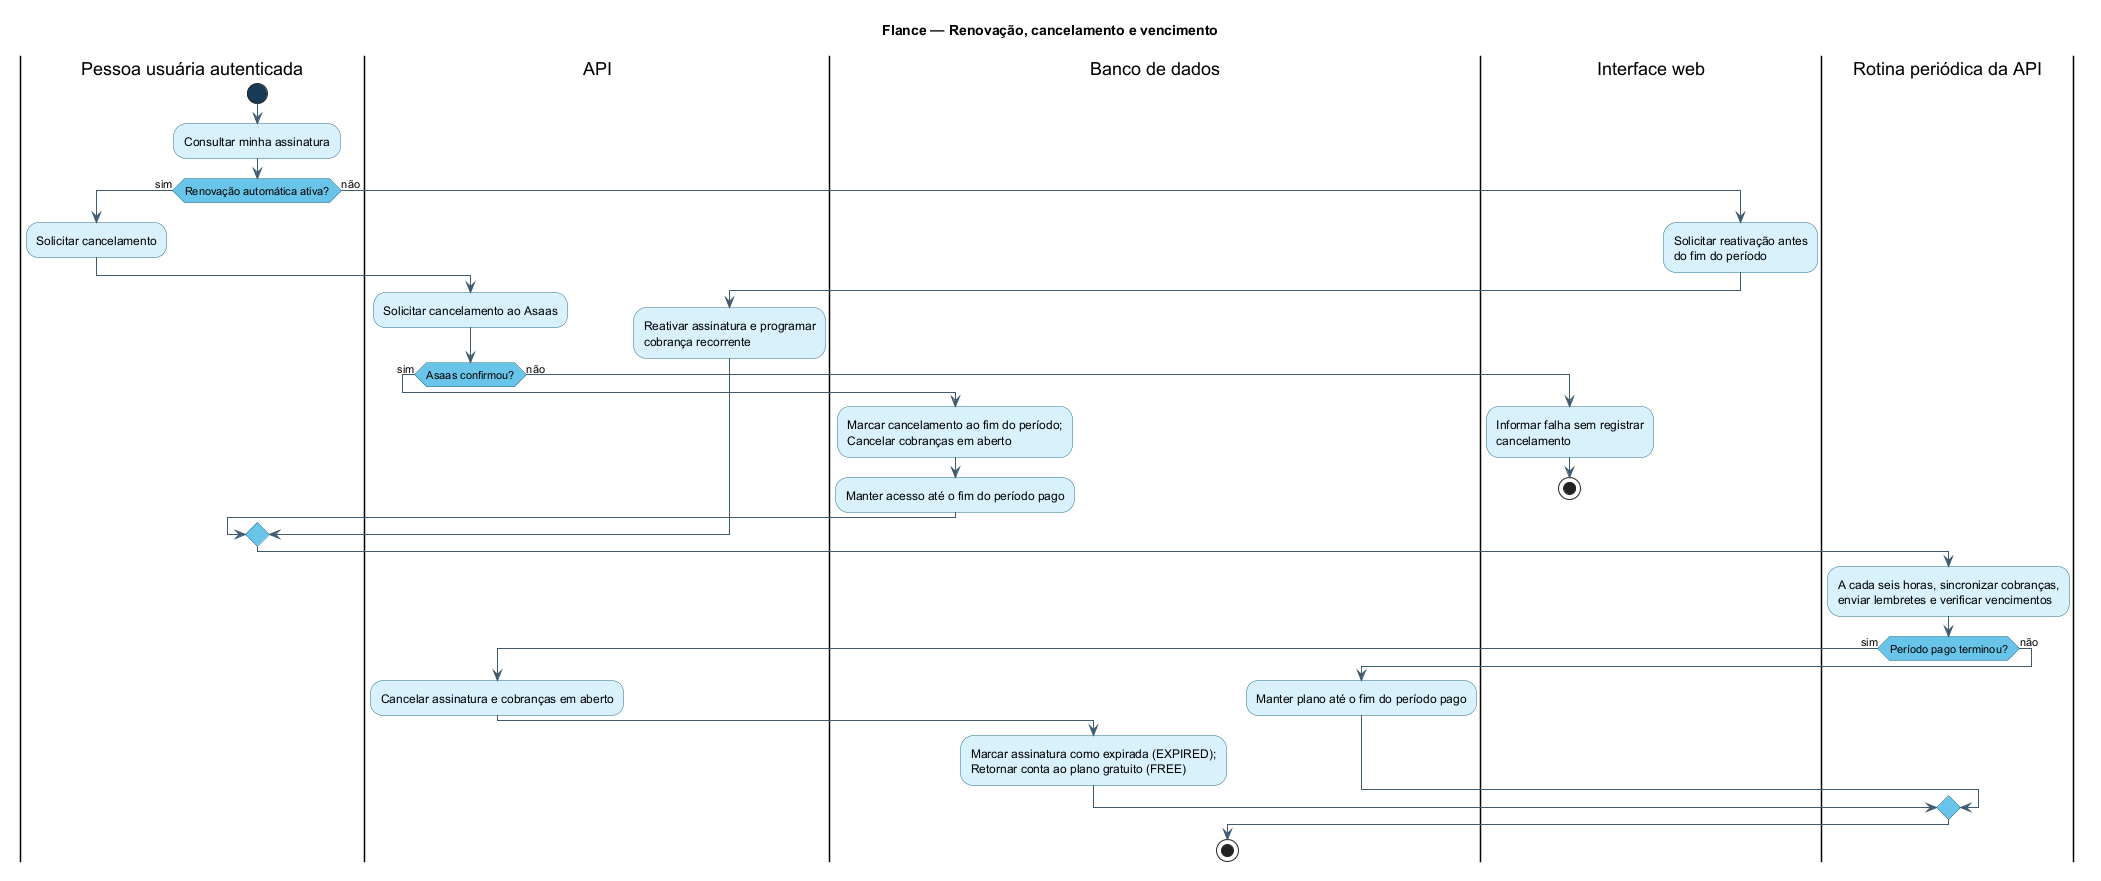

The diagram above was rendered by PlantUML. Its source (embedded in the PNG):
@startuml fluxo-renovacao
title Flance — Renovação, cancelamento e vencimento
skinparam shadowing false
skinparam linetype ortho
skinparam activityBackgroundColor #D8F1FC
skinparam activityBorderColor #246A89
skinparam activityDiamondBackgroundColor #69C5E8
skinparam activityDiamondBorderColor #246A89
skinparam activityStartColor #183B56
skinparam activityEndColor #183B56
skinparam ArrowColor #405B70

|Pessoa usuária autenticada|
start
:Consultar minha assinatura;
if (Renovação automática ativa?) then (sim)
  :Solicitar cancelamento;
  |API|
  :Solicitar cancelamento ao Asaas;
  if (Asaas confirmou?) then (sim)
    |Banco de dados|
    :Marcar cancelamento ao fim do período;\nCancelar cobranças em aberto;
    :Manter acesso até o fim do período pago;
  else (não)
    |Interface web|
    :Informar falha sem registrar\ncancelamento;
    stop
  endif
else (não)
  :Solicitar reativação antes\ndo fim do período;
  |API|
  :Reativar assinatura e programar\ncobrança recorrente;
endif

|Rotina periódica da API|
:A cada seis horas, sincronizar cobranças,\nenviar lembretes e verificar vencimentos;
if (Período pago terminou?) then (sim)
  |API|
  :Cancelar assinatura e cobranças em aberto;
  |Banco de dados|
  :Marcar assinatura como expirada (EXPIRED);\nRetornar conta ao plano gratuito (FREE);
else (não)
  :Manter plano até o fim do período pago;
endif
stop
@enduml